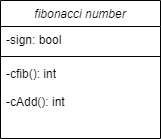

The diagram above was exported from draw.io. Its source (the exported page's mxGraphModel, read from the mxfile embedded in the PNG):
<mxGraphModel dx="782" dy="437" grid="1" gridSize="10" guides="1" tooltips="1" connect="1" arrows="1" fold="1" page="1" pageScale="1" pageWidth="827" pageHeight="1169" math="0" shadow="0">
  <root>
    <mxCell id="WIyWlLk6GJQsqaUBKTNV-0" />
    <mxCell id="WIyWlLk6GJQsqaUBKTNV-1" parent="WIyWlLk6GJQsqaUBKTNV-0" />
    <mxCell id="zkfFHV4jXpPFQw0GAbJ--0" value="fibonacci number" style="swimlane;fontStyle=2;align=center;verticalAlign=top;childLayout=stackLayout;horizontal=1;startSize=26;horizontalStack=0;resizeParent=1;resizeLast=0;collapsible=1;marginBottom=0;rounded=0;shadow=0;strokeWidth=1;" parent="WIyWlLk6GJQsqaUBKTNV-1" vertex="1">
      <mxGeometry x="220" y="120" width="160" height="138" as="geometry">
        <mxRectangle x="230" y="140" width="160" height="26" as="alternateBounds" />
      </mxGeometry>
    </mxCell>
    <mxCell id="zkfFHV4jXpPFQw0GAbJ--1" value="-sign: bool" style="text;align=left;verticalAlign=top;spacingLeft=4;spacingRight=4;overflow=hidden;rotatable=0;points=[[0,0.5],[1,0.5]];portConstraint=eastwest;" parent="zkfFHV4jXpPFQw0GAbJ--0" vertex="1">
      <mxGeometry y="26" width="160" height="26" as="geometry" />
    </mxCell>
    <mxCell id="zkfFHV4jXpPFQw0GAbJ--4" value="" style="line;html=1;strokeWidth=1;align=left;verticalAlign=middle;spacingTop=-1;spacingLeft=3;spacingRight=3;rotatable=0;labelPosition=right;points=[];portConstraint=eastwest;" parent="zkfFHV4jXpPFQw0GAbJ--0" vertex="1">
      <mxGeometry y="52" width="160" height="8" as="geometry" />
    </mxCell>
    <mxCell id="zkfFHV4jXpPFQw0GAbJ--5" value="-cfib(): int&#10;&#10;-cAdd(): int" style="text;align=left;verticalAlign=top;spacingLeft=4;spacingRight=4;overflow=hidden;rotatable=0;points=[[0,0.5],[1,0.5]];portConstraint=eastwest;" parent="zkfFHV4jXpPFQw0GAbJ--0" vertex="1">
      <mxGeometry y="60" width="160" height="60" as="geometry" />
    </mxCell>
  </root>
</mxGraphModel>